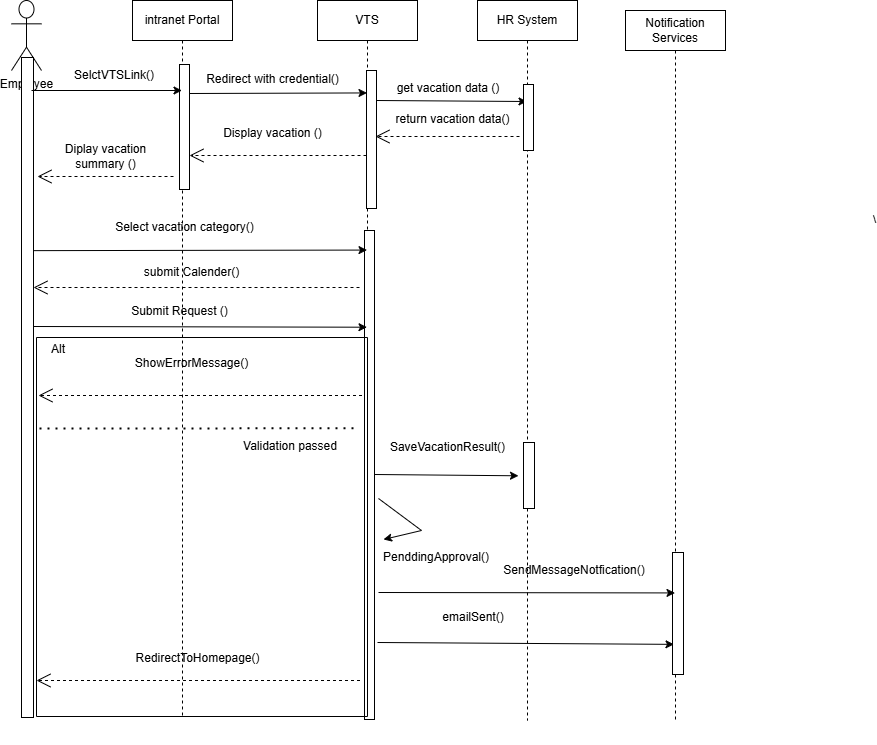

The diagram above was exported from draw.io. Its source (the exported page's mxGraphModel, read from the mxfile embedded in the PNG):
<mxGraphModel dx="2977" dy="1629" grid="0" gridSize="10" guides="1" tooltips="1" connect="1" arrows="1" fold="1" page="1" pageScale="1" pageWidth="850" pageHeight="1100" math="0" shadow="0">
  <root>
    <mxCell id="0" />
    <mxCell id="1" parent="0" />
    <mxCell id="aM9ryv3xv72pqoxQDRHE-5" value="intranet Portal" style="shape=umlLifeline;perimeter=lifelinePerimeter;whiteSpace=wrap;html=1;container=0;dropTarget=0;collapsible=0;recursiveResize=0;outlineConnect=0;portConstraint=eastwest;newEdgeStyle={&quot;edgeStyle&quot;:&quot;elbowEdgeStyle&quot;,&quot;elbow&quot;:&quot;vertical&quot;,&quot;curved&quot;:0,&quot;rounded&quot;:0};" parent="1" vertex="1">
      <mxGeometry x="205" y="30" width="100" height="715" as="geometry" />
    </mxCell>
    <mxCell id="2kEPMmFhiexUM3rnfBAZ-11" value="" style="html=1;points=[];perimeter=orthogonalPerimeter;outlineConnect=0;targetShapes=umlLifeline;portConstraint=eastwest;newEdgeStyle={&quot;edgeStyle&quot;:&quot;elbowEdgeStyle&quot;,&quot;elbow&quot;:&quot;vertical&quot;,&quot;curved&quot;:0,&quot;rounded&quot;:0};" vertex="1" parent="aM9ryv3xv72pqoxQDRHE-5">
      <mxGeometry x="47" y="64" width="10" height="125" as="geometry" />
    </mxCell>
    <mxCell id="2kEPMmFhiexUM3rnfBAZ-1" value="Employee" style="shape=umlActor;verticalLabelPosition=bottom;verticalAlign=top;html=1;outlineConnect=0;" vertex="1" parent="1">
      <mxGeometry x="84" y="30" width="30" height="70" as="geometry" />
    </mxCell>
    <mxCell id="2kEPMmFhiexUM3rnfBAZ-5" value="VTS" style="shape=umlLifeline;perimeter=lifelinePerimeter;whiteSpace=wrap;html=1;container=0;dropTarget=0;collapsible=0;recursiveResize=0;outlineConnect=0;portConstraint=eastwest;newEdgeStyle={&quot;edgeStyle&quot;:&quot;elbowEdgeStyle&quot;,&quot;elbow&quot;:&quot;vertical&quot;,&quot;curved&quot;:0,&quot;rounded&quot;:0};" vertex="1" parent="1">
      <mxGeometry x="390" y="30" width="100" height="719" as="geometry" />
    </mxCell>
    <mxCell id="2kEPMmFhiexUM3rnfBAZ-14" value="" style="html=1;points=[];perimeter=orthogonalPerimeter;outlineConnect=0;targetShapes=umlLifeline;portConstraint=eastwest;newEdgeStyle={&quot;edgeStyle&quot;:&quot;elbowEdgeStyle&quot;,&quot;elbow&quot;:&quot;vertical&quot;,&quot;curved&quot;:0,&quot;rounded&quot;:0};" vertex="1" parent="2kEPMmFhiexUM3rnfBAZ-5">
      <mxGeometry x="49" y="70" width="10" height="138" as="geometry" />
    </mxCell>
    <mxCell id="2kEPMmFhiexUM3rnfBAZ-31" value="" style="html=1;points=[];perimeter=orthogonalPerimeter;outlineConnect=0;targetShapes=umlLifeline;portConstraint=eastwest;newEdgeStyle={&quot;edgeStyle&quot;:&quot;elbowEdgeStyle&quot;,&quot;elbow&quot;:&quot;vertical&quot;,&quot;curved&quot;:0,&quot;rounded&quot;:0};" vertex="1" parent="2kEPMmFhiexUM3rnfBAZ-5">
      <mxGeometry x="47" y="230" width="10" height="489" as="geometry" />
    </mxCell>
    <mxCell id="2kEPMmFhiexUM3rnfBAZ-33" style="edgeStyle=elbowEdgeStyle;rounded=0;orthogonalLoop=1;jettySize=auto;html=1;elbow=vertical;curved=0;" edge="1" parent="1">
      <mxGeometry relative="1" as="geometry">
        <mxPoint x="106" y="280.1428571428571" as="sourcePoint" />
        <mxPoint x="439.5000000000002" y="280.1428571428571" as="targetPoint" />
      </mxGeometry>
    </mxCell>
    <mxCell id="aM9ryv3xv72pqoxQDRHE-4" value="" style="html=1;points=[];perimeter=orthogonalPerimeter;outlineConnect=0;targetShapes=umlLifeline;portConstraint=eastwest;newEdgeStyle={&quot;edgeStyle&quot;:&quot;elbowEdgeStyle&quot;,&quot;elbow&quot;:&quot;vertical&quot;,&quot;curved&quot;:0,&quot;rounded&quot;:0};" parent="1" vertex="1">
      <mxGeometry x="94" y="87" width="12" height="660" as="geometry" />
    </mxCell>
    <mxCell id="2kEPMmFhiexUM3rnfBAZ-6" value="HR System" style="shape=umlLifeline;perimeter=lifelinePerimeter;whiteSpace=wrap;html=1;container=0;dropTarget=0;collapsible=0;recursiveResize=0;outlineConnect=0;portConstraint=eastwest;newEdgeStyle={&quot;edgeStyle&quot;:&quot;elbowEdgeStyle&quot;,&quot;elbow&quot;:&quot;vertical&quot;,&quot;curved&quot;:0,&quot;rounded&quot;:0};" vertex="1" parent="1">
      <mxGeometry x="550" y="30" width="100" height="720" as="geometry" />
    </mxCell>
    <mxCell id="2kEPMmFhiexUM3rnfBAZ-54" value="" style="html=1;points=[];perimeter=orthogonalPerimeter;outlineConnect=0;targetShapes=umlLifeline;portConstraint=eastwest;newEdgeStyle={&quot;edgeStyle&quot;:&quot;elbowEdgeStyle&quot;,&quot;elbow&quot;:&quot;vertical&quot;,&quot;curved&quot;:0,&quot;rounded&quot;:0};" vertex="1" parent="2kEPMmFhiexUM3rnfBAZ-6">
      <mxGeometry x="46" y="442" width="11" height="66" as="geometry" />
    </mxCell>
    <mxCell id="2kEPMmFhiexUM3rnfBAZ-9" value="" style="endArrow=classic;html=1;rounded=0;" edge="1" parent="1" target="aM9ryv3xv72pqoxQDRHE-5">
      <mxGeometry width="50" height="50" relative="1" as="geometry">
        <mxPoint x="104" y="120" as="sourcePoint" />
        <mxPoint x="185" y="126" as="targetPoint" />
      </mxGeometry>
    </mxCell>
    <mxCell id="2kEPMmFhiexUM3rnfBAZ-10" value="SelctVTSLink()" style="text;strokeColor=none;fillColor=none;align=left;verticalAlign=middle;spacingLeft=4;spacingRight=4;overflow=hidden;points=[[0,0.5],[1,0.5]];portConstraint=eastwest;rotatable=0;whiteSpace=wrap;html=1;" vertex="1" parent="1">
      <mxGeometry x="141" y="90" width="98" height="30" as="geometry" />
    </mxCell>
    <mxCell id="2kEPMmFhiexUM3rnfBAZ-12" style="edgeStyle=elbowEdgeStyle;rounded=0;orthogonalLoop=1;jettySize=auto;html=1;elbow=vertical;curved=0;" edge="1" parent="1">
      <mxGeometry relative="1" as="geometry">
        <mxPoint x="262" y="123" as="sourcePoint" />
        <mxPoint x="439.5" y="123" as="targetPoint" />
      </mxGeometry>
    </mxCell>
    <mxCell id="2kEPMmFhiexUM3rnfBAZ-13" value="Redirect with credential()" style="text;html=1;whiteSpace=wrap;strokeColor=none;fillColor=none;align=center;verticalAlign=middle;rounded=0;" vertex="1" parent="1">
      <mxGeometry x="267" y="94" width="157" height="30" as="geometry" />
    </mxCell>
    <mxCell id="2kEPMmFhiexUM3rnfBAZ-15" style="edgeStyle=elbowEdgeStyle;rounded=0;orthogonalLoop=1;jettySize=auto;html=1;elbow=vertical;curved=0;" edge="1" parent="1">
      <mxGeometry relative="1" as="geometry">
        <mxPoint x="449" y="130" as="sourcePoint" />
        <mxPoint x="599.5" y="130" as="targetPoint" />
      </mxGeometry>
    </mxCell>
    <mxCell id="2kEPMmFhiexUM3rnfBAZ-16" value="" style="html=1;points=[];perimeter=orthogonalPerimeter;outlineConnect=0;targetShapes=umlLifeline;portConstraint=eastwest;newEdgeStyle={&quot;edgeStyle&quot;:&quot;elbowEdgeStyle&quot;,&quot;elbow&quot;:&quot;vertical&quot;,&quot;curved&quot;:0,&quot;rounded&quot;:0};" vertex="1" parent="1">
      <mxGeometry x="596" y="114" width="10" height="66" as="geometry" />
    </mxCell>
    <mxCell id="2kEPMmFhiexUM3rnfBAZ-17" value="get vacation data ()" style="text;html=1;whiteSpace=wrap;strokeColor=none;fillColor=none;align=center;verticalAlign=middle;rounded=0;" vertex="1" parent="1">
      <mxGeometry x="466" y="103" width="110" height="30" as="geometry" />
    </mxCell>
    <mxCell id="2kEPMmFhiexUM3rnfBAZ-21" value="" style="endArrow=open;endSize=12;dashed=1;html=1;rounded=0;" edge="1" parent="1">
      <mxGeometry x="-1" y="-328" width="160" relative="1" as="geometry">
        <mxPoint x="592" y="166" as="sourcePoint" />
        <mxPoint x="448" y="166" as="targetPoint" />
        <mxPoint x="328" y="328" as="offset" />
      </mxGeometry>
    </mxCell>
    <mxCell id="2kEPMmFhiexUM3rnfBAZ-22" value="return vacation data()" style="text;html=1;whiteSpace=wrap;strokeColor=none;fillColor=none;align=center;verticalAlign=middle;rounded=0;" vertex="1" parent="1">
      <mxGeometry x="459" y="134" width="133" height="30" as="geometry" />
    </mxCell>
    <mxCell id="2kEPMmFhiexUM3rnfBAZ-24" value="&lt;div&gt;&lt;br&gt;&lt;/div&gt;&lt;div&gt;&lt;br&gt;&lt;/div&gt;" style="endArrow=open;endSize=12;dashed=1;html=1;rounded=0;" edge="1" parent="1">
      <mxGeometry x="-1" y="482" width="160" relative="1" as="geometry">
        <mxPoint x="439" y="185" as="sourcePoint" />
        <mxPoint x="261.9999999999998" y="185" as="targetPoint" />
        <mxPoint x="479" y="-431" as="offset" />
      </mxGeometry>
    </mxCell>
    <mxCell id="2kEPMmFhiexUM3rnfBAZ-27" value="Display vacation ()" style="text;html=1;whiteSpace=wrap;strokeColor=none;fillColor=none;align=center;verticalAlign=middle;rounded=0;" vertex="1" parent="1">
      <mxGeometry x="279" y="148" width="133" height="30" as="geometry" />
    </mxCell>
    <mxCell id="2kEPMmFhiexUM3rnfBAZ-29" value="" style="endArrow=open;endSize=12;dashed=1;html=1;rounded=0;" edge="1" parent="1">
      <mxGeometry x="-1" y="706" width="160" relative="1" as="geometry">
        <mxPoint x="246.00000000000023" y="206" as="sourcePoint" />
        <mxPoint x="110" y="206" as="targetPoint" />
        <mxPoint x="704" y="-656" as="offset" />
      </mxGeometry>
    </mxCell>
    <mxCell id="2kEPMmFhiexUM3rnfBAZ-42" value="\" style="edgeLabel;html=1;align=center;verticalAlign=middle;resizable=0;points=[];" vertex="1" connectable="0" parent="2kEPMmFhiexUM3rnfBAZ-29">
      <mxGeometry x="-1" y="701" relative="1" as="geometry">
        <mxPoint x="700" y="-659" as="offset" />
      </mxGeometry>
    </mxCell>
    <mxCell id="2kEPMmFhiexUM3rnfBAZ-30" value="Diplay vacation summary ()" style="text;html=1;whiteSpace=wrap;strokeColor=none;fillColor=none;align=center;verticalAlign=middle;rounded=0;" vertex="1" parent="1">
      <mxGeometry x="112" y="170.5" width="133" height="30" as="geometry" />
    </mxCell>
    <mxCell id="2kEPMmFhiexUM3rnfBAZ-34" value="Select vacation category()" style="text;html=1;whiteSpace=wrap;strokeColor=none;fillColor=none;align=center;verticalAlign=middle;rounded=0;" vertex="1" parent="1">
      <mxGeometry x="164" y="242" width="187" height="30" as="geometry" />
    </mxCell>
    <mxCell id="2kEPMmFhiexUM3rnfBAZ-35" value="" style="endArrow=open;endSize=12;dashed=1;html=1;rounded=0;" edge="1" parent="1" target="aM9ryv3xv72pqoxQDRHE-4">
      <mxGeometry x="-1" y="706" width="160" relative="1" as="geometry">
        <mxPoint x="432" y="317" as="sourcePoint" />
        <mxPoint x="124" y="317" as="targetPoint" />
        <mxPoint x="704" y="-656" as="offset" />
      </mxGeometry>
    </mxCell>
    <mxCell id="2kEPMmFhiexUM3rnfBAZ-36" value="submit Calender()" style="text;html=1;whiteSpace=wrap;strokeColor=none;fillColor=none;align=center;verticalAlign=middle;rounded=0;" vertex="1" parent="1">
      <mxGeometry x="171" y="289" width="187" height="26" as="geometry" />
    </mxCell>
    <mxCell id="2kEPMmFhiexUM3rnfBAZ-37" style="edgeStyle=elbowEdgeStyle;rounded=0;orthogonalLoop=1;jettySize=auto;html=1;elbow=vertical;curved=0;" edge="1" parent="1">
      <mxGeometry relative="1" as="geometry">
        <mxPoint x="106" y="356" as="sourcePoint" />
        <mxPoint x="439.5000000000002" y="356" as="targetPoint" />
      </mxGeometry>
    </mxCell>
    <mxCell id="2kEPMmFhiexUM3rnfBAZ-38" value="Submit Request ()" style="text;html=1;whiteSpace=wrap;strokeColor=none;fillColor=none;align=center;verticalAlign=middle;rounded=0;" vertex="1" parent="1">
      <mxGeometry x="158.5" y="328" width="187" height="26" as="geometry" />
    </mxCell>
    <mxCell id="2kEPMmFhiexUM3rnfBAZ-39" value="Notification Services" style="shape=umlLifeline;perimeter=lifelinePerimeter;whiteSpace=wrap;html=1;container=0;dropTarget=0;collapsible=0;recursiveResize=0;outlineConnect=0;portConstraint=eastwest;newEdgeStyle={&quot;edgeStyle&quot;:&quot;elbowEdgeStyle&quot;,&quot;elbow&quot;:&quot;vertical&quot;,&quot;curved&quot;:0,&quot;rounded&quot;:0};" vertex="1" parent="1">
      <mxGeometry x="698" y="40" width="100" height="710" as="geometry" />
    </mxCell>
    <mxCell id="2kEPMmFhiexUM3rnfBAZ-61" value="" style="html=1;points=[];perimeter=orthogonalPerimeter;outlineConnect=0;targetShapes=umlLifeline;portConstraint=eastwest;newEdgeStyle={&quot;edgeStyle&quot;:&quot;elbowEdgeStyle&quot;,&quot;elbow&quot;:&quot;vertical&quot;,&quot;curved&quot;:0,&quot;rounded&quot;:0};" vertex="1" parent="2kEPMmFhiexUM3rnfBAZ-39">
      <mxGeometry x="47" y="542" width="11" height="122" as="geometry" />
    </mxCell>
    <mxCell id="2kEPMmFhiexUM3rnfBAZ-43" value="" style="swimlane;startSize=0;" vertex="1" parent="1">
      <mxGeometry x="109" y="367" width="331" height="379" as="geometry" />
    </mxCell>
    <mxCell id="2kEPMmFhiexUM3rnfBAZ-44" value="Alt" style="text;html=1;whiteSpace=wrap;strokeColor=none;fillColor=none;align=center;verticalAlign=middle;rounded=0;" vertex="1" parent="2kEPMmFhiexUM3rnfBAZ-43">
      <mxGeometry x="-8" y="-3" width="60" height="30" as="geometry" />
    </mxCell>
    <mxCell id="2kEPMmFhiexUM3rnfBAZ-49" value="" style="endArrow=none;dashed=1;html=1;dashPattern=1 3;strokeWidth=2;rounded=0;entryX=0.992;entryY=0.424;entryDx=0;entryDy=0;entryPerimeter=0;" edge="1" parent="2kEPMmFhiexUM3rnfBAZ-43">
      <mxGeometry width="50" height="50" relative="1" as="geometry">
        <mxPoint x="3" y="91" as="sourcePoint" />
        <mxPoint x="317.44000000000005" y="90.79999999999995" as="targetPoint" />
      </mxGeometry>
    </mxCell>
    <mxCell id="2kEPMmFhiexUM3rnfBAZ-50" value="&lt;div&gt;&lt;br&gt;&lt;/div&gt;&lt;div&gt;&lt;br&gt;&lt;/div&gt;" style="endArrow=open;endSize=12;dashed=1;html=1;rounded=0;" edge="1" parent="2kEPMmFhiexUM3rnfBAZ-43">
      <mxGeometry x="-1" y="482" width="160" relative="1" as="geometry">
        <mxPoint x="325.5" y="58" as="sourcePoint" />
        <mxPoint x="2" y="58" as="targetPoint" />
        <mxPoint x="479" y="-431" as="offset" />
      </mxGeometry>
    </mxCell>
    <mxCell id="2kEPMmFhiexUM3rnfBAZ-51" value="ShowErrorMessage()" style="text;html=1;whiteSpace=wrap;strokeColor=none;fillColor=none;align=center;verticalAlign=middle;rounded=0;" vertex="1" parent="2kEPMmFhiexUM3rnfBAZ-43">
      <mxGeometry x="62" y="13" width="187" height="26" as="geometry" />
    </mxCell>
    <mxCell id="2kEPMmFhiexUM3rnfBAZ-53" value="Validation passed" style="text;html=1;whiteSpace=wrap;strokeColor=none;fillColor=none;align=center;verticalAlign=middle;rounded=0;" vertex="1" parent="2kEPMmFhiexUM3rnfBAZ-43">
      <mxGeometry x="188" y="94" width="132" height="30" as="geometry" />
    </mxCell>
    <mxCell id="2kEPMmFhiexUM3rnfBAZ-68" value="&lt;div&gt;&lt;br&gt;&lt;/div&gt;&lt;div&gt;&lt;br&gt;&lt;/div&gt;" style="endArrow=open;endSize=12;dashed=1;html=1;rounded=0;" edge="1" parent="2kEPMmFhiexUM3rnfBAZ-43">
      <mxGeometry x="-1" y="482" width="160" relative="1" as="geometry">
        <mxPoint x="323.5" y="343" as="sourcePoint" />
        <mxPoint y="343" as="targetPoint" />
        <mxPoint x="479" y="-431" as="offset" />
      </mxGeometry>
    </mxCell>
    <mxCell id="2kEPMmFhiexUM3rnfBAZ-70" value="RedirectToHomepage()" style="text;html=1;whiteSpace=wrap;strokeColor=none;fillColor=none;align=center;verticalAlign=middle;rounded=0;" vertex="1" parent="2kEPMmFhiexUM3rnfBAZ-43">
      <mxGeometry x="34" y="306" width="255" height="30" as="geometry" />
    </mxCell>
    <mxCell id="2kEPMmFhiexUM3rnfBAZ-55" style="edgeStyle=elbowEdgeStyle;rounded=0;orthogonalLoop=1;jettySize=auto;html=1;elbow=vertical;curved=0;" edge="1" parent="1">
      <mxGeometry relative="1" as="geometry">
        <mxPoint x="447" y="504" as="sourcePoint" />
        <mxPoint x="591" y="504" as="targetPoint" />
      </mxGeometry>
    </mxCell>
    <mxCell id="2kEPMmFhiexUM3rnfBAZ-56" value="SaveVacationResult()" style="text;html=1;whiteSpace=wrap;strokeColor=none;fillColor=none;align=center;verticalAlign=middle;rounded=0;" vertex="1" parent="1">
      <mxGeometry x="450" y="462" width="141" height="30" as="geometry" />
    </mxCell>
    <mxCell id="2kEPMmFhiexUM3rnfBAZ-59" value="" style="endArrow=classic;html=1;rounded=0;" edge="1" parent="1">
      <mxGeometry width="50" height="50" relative="1" as="geometry">
        <mxPoint x="451" y="528" as="sourcePoint" />
        <mxPoint x="456" y="569" as="targetPoint" />
        <Array as="points">
          <mxPoint x="494" y="560" />
        </Array>
      </mxGeometry>
    </mxCell>
    <mxCell id="2kEPMmFhiexUM3rnfBAZ-60" value="PenddingApproval()" style="text;html=1;whiteSpace=wrap;strokeColor=none;fillColor=none;align=center;verticalAlign=middle;rounded=0;" vertex="1" parent="1">
      <mxGeometry x="453" y="572" width="112" height="30" as="geometry" />
    </mxCell>
    <mxCell id="2kEPMmFhiexUM3rnfBAZ-64" style="edgeStyle=elbowEdgeStyle;rounded=0;orthogonalLoop=1;jettySize=auto;html=1;elbow=vertical;curved=0;" edge="1" parent="1">
      <mxGeometry relative="1" as="geometry">
        <mxPoint x="451" y="622" as="sourcePoint" />
        <mxPoint x="747.5" y="623" as="targetPoint" />
      </mxGeometry>
    </mxCell>
    <mxCell id="2kEPMmFhiexUM3rnfBAZ-65" style="edgeStyle=elbowEdgeStyle;rounded=0;orthogonalLoop=1;jettySize=auto;html=1;elbow=vertical;curved=0;" edge="1" parent="1">
      <mxGeometry relative="1" as="geometry">
        <mxPoint x="450" y="672" as="sourcePoint" />
        <mxPoint x="746.5" y="673" as="targetPoint" />
      </mxGeometry>
    </mxCell>
    <mxCell id="2kEPMmFhiexUM3rnfBAZ-66" value="SendMessageNotfication()" style="text;html=1;whiteSpace=wrap;strokeColor=none;fillColor=none;align=center;verticalAlign=middle;rounded=0;" vertex="1" parent="1">
      <mxGeometry x="567" y="585" width="160" height="30" as="geometry" />
    </mxCell>
    <mxCell id="2kEPMmFhiexUM3rnfBAZ-67" value="emailSent()" style="text;html=1;whiteSpace=wrap;strokeColor=none;fillColor=none;align=center;verticalAlign=middle;rounded=0;" vertex="1" parent="1">
      <mxGeometry x="490" y="632" width="112" height="30" as="geometry" />
    </mxCell>
  </root>
</mxGraphModel>